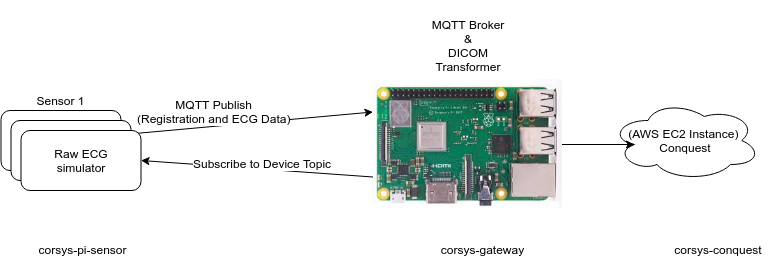

The diagram above was exported from draw.io. Its source (the exported page's mxGraphModel, read from the mxfile embedded in the PNG):
<mxGraphModel dx="867" dy="711" grid="1" gridSize="10" guides="1" tooltips="1" connect="1" arrows="1" fold="1" page="1" pageScale="1" pageWidth="850" pageHeight="1100" math="0" shadow="0">
  <root>
    <mxCell id="0" />
    <mxCell id="1" parent="0" />
    <mxCell id="EZWH5y7SNzrjCKXiY5OU-1" value="Raw ECG&lt;br&gt;simulator" style="rounded=1;whiteSpace=wrap;html=1;" parent="1" vertex="1">
      <mxGeometry x="7.5" y="121" width="120" height="60" as="geometry" />
    </mxCell>
    <mxCell id="EZWH5y7SNzrjCKXiY5OU-6" value="(AWS EC2 Instance) &lt;br&gt;Conquest" style="ellipse;shape=cloud;whiteSpace=wrap;html=1;" parent="1" vertex="1">
      <mxGeometry x="617" y="111" width="150" height="80" as="geometry" />
    </mxCell>
    <mxCell id="EZWH5y7SNzrjCKXiY5OU-8" value="" style="shape=image;verticalLabelPosition=bottom;labelBackgroundColor=#ffffff;verticalAlign=top;aspect=fixed;imageAspect=0;image=data:image/jpeg,(base64 omitted: 14892 chars);" parent="1" vertex="1">
      <mxGeometry x="379.5" y="90" width="189" height="130" as="geometry" />
    </mxCell>
    <mxCell id="EZWH5y7SNzrjCKXiY5OU-11" value="Sensor 1" style="text;html=1;strokeColor=none;fillColor=none;align=center;verticalAlign=middle;whiteSpace=wrap;rounded=0;" parent="1" vertex="1">
      <mxGeometry x="31" y="101" width="73" height="20" as="geometry" />
    </mxCell>
    <mxCell id="EZWH5y7SNzrjCKXiY5OU-23" value="" style="endArrow=classic;html=1;exitX=1.025;exitY=0.4;exitDx=0;exitDy=0;entryX=0;entryY=0.25;entryDx=0;entryDy=0;exitPerimeter=0;" parent="1" source="EZWH5y7SNzrjCKXiY5OU-1" target="EZWH5y7SNzrjCKXiY5OU-8" edge="1">
      <mxGeometry width="50" height="50" relative="1" as="geometry">
        <mxPoint x="173.5" y="211" as="sourcePoint" />
        <mxPoint x="269.53099999999995" y="195.96000000000004" as="targetPoint" />
      </mxGeometry>
    </mxCell>
    <mxCell id="EZWH5y7SNzrjCKXiY5OU-52" value="MQTT Publish&lt;br&gt;(Registration and ECG Data)" style="text;html=1;resizable=0;points=[];align=center;verticalAlign=middle;labelBackgroundColor=#ffffff;" parent="EZWH5y7SNzrjCKXiY5OU-23" vertex="1" connectable="0">
      <mxGeometry x="0.3576" relative="1" as="geometry">
        <mxPoint x="-80" y="-8.5" as="offset" />
      </mxGeometry>
    </mxCell>
    <mxCell id="EZWH5y7SNzrjCKXiY5OU-24" value="" style="endArrow=classic;html=1;entryX=1;entryY=0.5;entryDx=0;entryDy=0;exitX=0;exitY=0.75;exitDx=0;exitDy=0;" parent="1" source="EZWH5y7SNzrjCKXiY5OU-8" target="EZWH5y7SNzrjCKXiY5OU-61" edge="1">
      <mxGeometry width="50" height="50" relative="1" as="geometry">
        <mxPoint x="370" y="188" as="sourcePoint" />
        <mxPoint x="163.5" y="161" as="targetPoint" />
      </mxGeometry>
    </mxCell>
    <mxCell id="EZWH5y7SNzrjCKXiY5OU-53" value="Subscribe to Device Topic" style="text;html=1;resizable=0;points=[];align=center;verticalAlign=middle;labelBackgroundColor=#ffffff;" parent="EZWH5y7SNzrjCKXiY5OU-24" vertex="1" connectable="0">
      <mxGeometry x="0.497" y="-1" relative="1" as="geometry">
        <mxPoint x="62" y="-0.5" as="offset" />
      </mxGeometry>
    </mxCell>
    <mxCell id="EZWH5y7SNzrjCKXiY5OU-36" value="MQTT Broker&lt;br&gt;&amp;amp;&lt;br&gt;DICOM Transformer" style="text;html=1;strokeColor=none;fillColor=none;align=center;verticalAlign=middle;whiteSpace=wrap;rounded=0;" parent="1" vertex="1">
      <mxGeometry x="425" y="11" width="100" height="90" as="geometry" />
    </mxCell>
    <mxCell id="EZWH5y7SNzrjCKXiY5OU-37" value="" style="endArrow=classic;html=1;exitX=1;exitY=0.5;exitDx=0;exitDy=0;entryX=0.16;entryY=0.55;entryDx=0;entryDy=0;entryPerimeter=0;" parent="1" source="EZWH5y7SNzrjCKXiY5OU-8" target="EZWH5y7SNzrjCKXiY5OU-6" edge="1">
      <mxGeometry width="50" height="50" relative="1" as="geometry">
        <mxPoint x="44" y="470" as="sourcePoint" />
        <mxPoint x="614" y="165" as="targetPoint" />
      </mxGeometry>
    </mxCell>
    <mxCell id="EZWH5y7SNzrjCKXiY5OU-49" value="corsys-gateway" style="text;html=1;strokeColor=none;fillColor=none;align=center;verticalAlign=middle;whiteSpace=wrap;rounded=0;dashed=1;" parent="1" vertex="1">
      <mxGeometry x="437" y="250" width="103" height="20" as="geometry" />
    </mxCell>
    <mxCell id="EZWH5y7SNzrjCKXiY5OU-54" value="corsys-pi-sensor" style="text;html=1;strokeColor=none;fillColor=none;align=center;verticalAlign=middle;whiteSpace=wrap;rounded=0;dashed=1;" parent="1" vertex="1">
      <mxGeometry x="38" y="250" width="103" height="20" as="geometry" />
    </mxCell>
    <mxCell id="EZWH5y7SNzrjCKXiY5OU-55" value="corsys-conquest" style="text;html=1;strokeColor=none;fillColor=none;align=center;verticalAlign=middle;whiteSpace=wrap;rounded=0;dashed=1;" parent="1" vertex="1">
      <mxGeometry x="670" y="240" width="110" height="40" as="geometry" />
    </mxCell>
    <mxCell id="EZWH5y7SNzrjCKXiY5OU-60" value="Raw ECG&lt;br&gt;simulator" style="rounded=1;whiteSpace=wrap;html=1;" parent="1" vertex="1">
      <mxGeometry x="17.5" y="131" width="120" height="60" as="geometry" />
    </mxCell>
    <mxCell id="EZWH5y7SNzrjCKXiY5OU-61" value="Raw ECG&lt;br&gt;simulator" style="rounded=1;whiteSpace=wrap;html=1;" parent="1" vertex="1">
      <mxGeometry x="27.5" y="141" width="120" height="60" as="geometry" />
    </mxCell>
  </root>
</mxGraphModel>